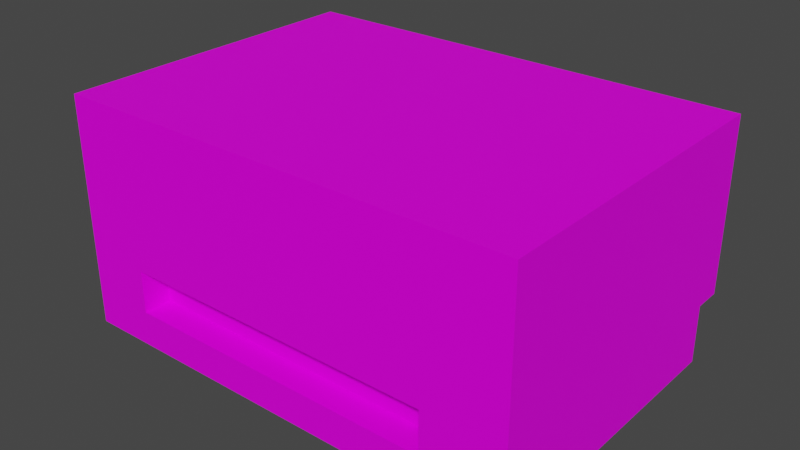 # Source: Printer01.blend  (saved by Blender 4.2.66; exported with 4.5.12 LTS)
import bpy
from mathutils import Matrix  # noqa: F401  (used for matrix-valued properties, if any)

bpy.ops.wm.read_factory_settings(use_empty=True)
scene = bpy.context.scene
scene.name = 'Scene'

# ---- collections
col_collection = bpy.data.collections.new('Collection'); scene.collection.children.link(col_collection)

# ---- images (referenced by path relative to the original .blend; pixels are not part of the script)
import os
ASSET_DIR = os.environ.get("B2B_ASSET_DIR", "")  # directory of the original .blend (textures are referenced by path, not embedded)
HERE = os.path.dirname(os.path.abspath(__file__))  # packed textures are extracted next to this script under _unpacked/

def load_image(name, relpath, width, height, colorspace="sRGB"):
    """Load a texture the original file referenced (path relative to the .blend, or extracted next to this script)."""
    p = next((c for c in (os.path.join(HERE, relpath), os.path.join(ASSET_DIR, relpath)) if relpath and os.path.exists(c)), "")
    if p:
        img = bpy.data.images.load(p, check_existing=True)
        img.name = name
    else:  # same state as the original file: an image datablock whose file is absent (Cycles renders it pink)
        img = bpy.data.images.new(name, width, height)
        img.source = "FILE"
        img.filepath = "//" + (relpath or name)
    img.colorspace_settings.name = colorspace
    return img
img_printer01_a_png_001 = load_image('Printer01_a.png.001', 'Printer01_a.png', 1024, 1024, 'sRGB')

# ---- materials (node trees are filled in below, after node groups)
mat_primary = bpy.data.materials.new('Primary')
mat_primary.alpha_threshold = 0.0
mat_primary.use_transparent_shadow = False
mat_primary.roughness = 0.5
mat_primary.line_color = (0.0, 0.0, 0.0, 1.0)

# ---- material node trees
mat_primary.use_nodes = True; mat_primary.node_tree.nodes.clear()
_N = mat_primary.node_tree.nodes; _L = mat_primary.node_tree.links
n0 = _N.new('ShaderNodeOutputMaterial'); n0.name = 'Material Output'; n0.location = (300, 300)
n1 = _N.new('ShaderNodeBsdfPrincipled'); n1.name = 'Principled BSDF'; n1.location = (10, 300)
n1.distribution = 'GGX'
n1.subsurface_method = 'RANDOM_WALK_SKIN'
n1.inputs[3].default_value = 1.45
n1.inputs[13].default_value = 0.15
n1.inputs[27].default_value = (0.0, 0.0, 0.0, 1.0)
n1.inputs[28].default_value = 1.0
n2 = _N.new('ShaderNodeTexImage'); n2.name = 'Image Texture'; n2.location = (-280, 280)
n2.image = img_printer01_a_png_001
n2.interpolation = 'Closest'
_L.new(n1.outputs[0], n0.inputs[0])
_L.new(n2.outputs[0], n1.inputs[0])
n0.is_active_output = True

# ---- world
world_world = bpy.data.worlds.new('World'); scene.world = world_world
world_world.use_nodes = True; world_world.node_tree.nodes.clear()
_N = world_world.node_tree.nodes; _L = world_world.node_tree.links
n0 = _N.new('ShaderNodeOutputWorld'); n0.name = 'World Output'; n0.location = (300, 300)
n1 = _N.new('ShaderNodeBackground'); n1.name = 'Background'; n1.location = (10, 300)
n1.inputs[0].default_value = (0.05088, 0.05088, 0.05088, 1.0)
_L.new(n1.outputs[0], n0.inputs[0])
n0.is_active_output = True
world_world.color = (0.05088, 0.05088, 0.05088)
world_world.use_sun_shadow = False
world_world.sun_shadow_jitter_overblur = 0.0

# ---- meshes
me_cube_001 = bpy.data.meshes.new('Cube.001')
me_cube_001.from_pydata([(-0.3125, 0.25, 0.3112), (0.3125, 0.25, 0.3112), (0.3125, 0.2125, 0.0), (-0.3125, -0.1875, 0.0), (-0.3125, -0.1875, 0.07851), (-0.3125, 0.2125, 0.07851), (0.3125, 0.2125, 0.07851), (-0.3125, 0.25, 0.07851), (0.3125, 0.25, 0.07851), (0.3125, -0.1875, 0.07851), (-0.3125, -0.1875, 0.3112), (-0.3125, 0.2125, 0.0), (0.3125, -0.1875, 0.3112), (-0.3125, -0.1875, 0.105), (0.3125, -0.1875, 0.105), (0.3125, -0.1875, 0.0), (-0.2243, -0.1875, 0.105), (-0.2243, -0.1875, 0.0), (0.2063, -0.1875, 0.0), (0.2063, -0.1875, 0.105), (0.2063, -0.1875, 0.04727), (-0.2243, -0.1875, 0.04727), (0.2063, -0.15, 0.105), (-0.2243, -0.15, 0.105), (0.2063, -0.15, 0.04727), (-0.2243, -0.15, 0.04727)], [], [(7, 0, 1, 8), (11, 5, 6, 2), (7, 8, 6, 5), (3, 4, 5, 11), (2, 6, 9, 15), (8, 1, 12, 9), (4, 10, 0, 7), (10, 12, 1, 0), (15, 3, 11, 2), (14, 12, 10, 13), (17, 16, 13, 3), (15, 14, 19, 18), (21, 20, 24, 25), (18, 20, 21, 17), (24, 22, 23, 25), (20, 19, 22, 24), (19, 16, 23, 22), (16, 21, 25, 23)])
_uv = me_cube_001.uv_layers.new(name='UVMap')
_uv.uv.foreach_set('vector', [1.0, 0.6261, 1.0, 1.0, 0.5, 1.0, 0.5, 0.6261, 1.0, 0.5, 1.0, 0.6261, 0.5, 0.6261, 0.5, 0.5, 0.5, 0.0, 1.0, 0.0, 1.0, 0.04688, 0.5, 0.04688, 0.4688, 0.0, 0.4688, 0.1328, 0.0, 0.1328, 0.0, 0.0, 0.4688, 0.0, 0.4688, 0.1328, 0.0, 0.1328, 0.0, 0.0, 0.0, 0.5, 0.0, 0.1328, 0.5, 0.1328, 0.5, 0.5, 0.5, 0.1328, 0.5, 0.5, 0.0, 0.5, 0.0, 0.1328, 0.5, 0.0, 1.0, 0.0, 1.0, 0.5, 0.5, 0.5, 1.0, 0.5, 0.5, 0.5, 0.5, 0.04688, 1.0, 0.04688, 0.5, 0.6687, 0.5, 1.0, 0.0, 1.0, 0.0, 0.6688, 0.07055, 0.5, 0.07055, 0.6688, 0.0, 0.6688, 0.0, 0.5, 0.5, 0.5, 0.5, 0.6687, 0.415, 0.6688, 0.415, 0.5, 1.0, 0.6016, 0.5, 0.6016, 0.5, 0.5469, 1.0, 0.5469, 0.415, 0.5, 0.415, 0.5759, 0.07055, 0.5759, 0.07055, 0.5, 0.415, 0.5759, 0.415, 0.6688, 0.07055, 0.6688, 0.07055, 0.5759, 0.7969, 0.6016, 0.7135, 0.6016, 0.7135, 0.5469, 0.7969, 0.5469, 1.0, 0.6016, 0.5, 0.6016, 0.5, 0.5469, 1.0, 0.5469, 0.7135, 0.5469, 0.7969, 0.5469, 0.7969, 0.6016, 0.7135, 0.6016])
me_cube_001.materials.append(mat_primary)
me_cube_001.use_mirror_vertex_groups = False
me_cube_001.update()

# ---- objects
ob_printer01 = bpy.data.objects.new('Printer01', me_cube_001)

# ---- transforms, parenting, visibility, modifiers, constraints
ob_printer01.location = (0.0, 0.0, 0.0)
ob_printer01.lock_rotations_4d = False
ob_printer01.empty_display_type = 'ARROWS'
ob_printer01.lineart.crease_threshold = 0.0

# ---- collection membership
col_collection.objects.link(ob_printer01)

# ---- scene / render settings (as saved in the file)
scene.frame_start = 1; scene.frame_end = 250; scene.frame_set(1)
scene.render.engine = 'BLENDER_EEVEE_NEXT'
scene.cycles.sampling_pattern = 'TABULATED_SOBOL'
scene.view_settings.view_transform = 'Filmic'
bpy.context.view_layer.update()

# ---- added for rendering (the .blend has no active camera and no usable light): camera, sun
cam_auto = bpy.data.cameras.new('AutoCamera')
cam_auto.lens = 50.0
cam_auto.sensor_width = 36.0
cam_auto.clip_end = 1000.0
ob_auto_camera = bpy.data.objects.new('AutoCamera', cam_auto)
scene.collection.objects.link(ob_auto_camera)
ob_auto_camera.location = (0.762347, -0.883566, 0.765502)
ob_auto_camera.rotation_euler = (1.09748, -7.21219e-08, 0.694738)
scene.camera = ob_auto_camera
light_auto_sun = bpy.data.lights.new('AutoSun', 'SUN')
light_auto_sun.energy = 3.0
light_auto_sun.angle = 0.0523599
ob_auto_sun = bpy.data.objects.new('AutoSun', light_auto_sun)
scene.collection.objects.link(ob_auto_sun)
ob_auto_sun.rotation_euler = (0.872665, 0.174533, 0.523599)
bpy.context.view_layer.update()
